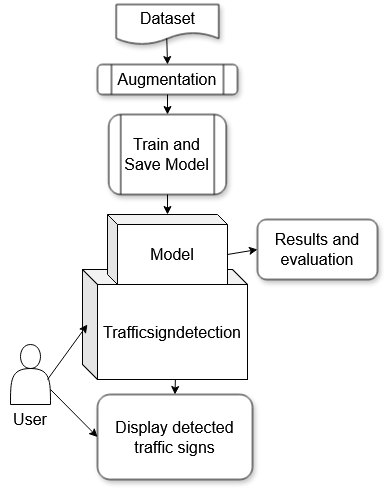

The diagram above was exported from draw.io. Its source (the exported page's mxGraphModel, read from the mxfile embedded in the PNG):
<mxGraphModel dx="1024" dy="559" grid="1" gridSize="10" guides="1" tooltips="1" connect="1" arrows="1" fold="1" page="1" pageScale="1" pageWidth="827" pageHeight="1169" math="0" shadow="0">
  <root>
    <mxCell id="0" />
    <mxCell id="1" parent="0" />
    <mxCell id="yKUvmHZN8VnN53EcklIF-1" value="Trafficsigndetection" style="shape=cube;whiteSpace=wrap;html=1;boundedLbl=1;backgroundOutline=1;darkOpacity=0.05;darkOpacity2=0.1;size=15;fontSize=16;" vertex="1" parent="1">
      <mxGeometry x="307" y="405" width="165" height="110" as="geometry" />
    </mxCell>
    <mxCell id="yKUvmHZN8VnN53EcklIF-2" value="Dataset" style="shape=document;whiteSpace=wrap;html=1;boundedLbl=1;shadow=1;fontSize=16;" vertex="1" parent="1">
      <mxGeometry x="340.75" y="140" width="102.5" height="40" as="geometry" />
    </mxCell>
    <mxCell id="yKUvmHZN8VnN53EcklIF-3" value="Results and evaluation" style="rounded=1;whiteSpace=wrap;html=1;shadow=1;fontSize=16;" vertex="1" parent="1">
      <mxGeometry x="482" y="355" width="120" height="60" as="geometry" />
    </mxCell>
    <mxCell id="yKUvmHZN8VnN53EcklIF-4" value="Train and Save Model" style="shape=process;whiteSpace=wrap;html=1;backgroundOutline=1;shadow=1;rounded=1;fontSize=16;" vertex="1" parent="1">
      <mxGeometry x="333.25" y="250" width="117.5" height="80" as="geometry" />
    </mxCell>
    <mxCell id="yKUvmHZN8VnN53EcklIF-5" value="&lt;font&gt;Augmentation&lt;/font&gt;" style="shape=process;whiteSpace=wrap;html=1;backgroundOutline=1;shadow=1;rounded=1;fontSize=16;" vertex="1" parent="1">
      <mxGeometry x="322" y="200" width="140" height="30" as="geometry" />
    </mxCell>
    <mxCell id="yKUvmHZN8VnN53EcklIF-6" value="" style="shape=actor;whiteSpace=wrap;html=1;fontSize=16;" vertex="1" parent="1">
      <mxGeometry x="235" y="480" width="40" height="60" as="geometry" />
    </mxCell>
    <mxCell id="yKUvmHZN8VnN53EcklIF-7" value="User" style="text;html=1;align=center;verticalAlign=middle;whiteSpace=wrap;rounded=0;fontSize=16;" vertex="1" parent="1">
      <mxGeometry x="225" y="540" width="60" height="30" as="geometry" />
    </mxCell>
    <mxCell id="yKUvmHZN8VnN53EcklIF-8" value="Display detected traffic signs" style="rounded=1;whiteSpace=wrap;html=1;shadow=1;fontSize=16;" vertex="1" parent="1">
      <mxGeometry x="322" y="530" width="155" height="85" as="geometry" />
    </mxCell>
    <mxCell id="yKUvmHZN8VnN53EcklIF-9" value="Model" style="shape=cube;whiteSpace=wrap;html=1;boundedLbl=1;backgroundOutline=1;darkOpacity=0.05;darkOpacity2=0.1;size=10;fontSize=16;" vertex="1" parent="1">
      <mxGeometry x="332" y="350" width="120" height="70" as="geometry" />
    </mxCell>
    <mxCell id="yKUvmHZN8VnN53EcklIF-10" value="" style="endArrow=classic;html=1;rounded=0;exitX=0;exitY=0;exitDx=120;exitDy=40;exitPerimeter=0;entryX=0;entryY=0.5;entryDx=0;entryDy=0;fontSize=16;" edge="1" parent="1" source="yKUvmHZN8VnN53EcklIF-9" target="yKUvmHZN8VnN53EcklIF-3">
      <mxGeometry width="50" height="50" relative="1" as="geometry">
        <mxPoint x="402" y="480" as="sourcePoint" />
        <mxPoint x="542" y="470" as="targetPoint" />
      </mxGeometry>
    </mxCell>
    <mxCell id="yKUvmHZN8VnN53EcklIF-11" value="" style="endArrow=classic;html=1;rounded=0;exitX=0.563;exitY=0.997;exitDx=0;exitDy=0;exitPerimeter=0;entryX=0.5;entryY=0;entryDx=0;entryDy=0;fontSize=16;" edge="1" parent="1" source="yKUvmHZN8VnN53EcklIF-1" target="yKUvmHZN8VnN53EcklIF-8">
      <mxGeometry width="50" height="50" relative="1" as="geometry">
        <mxPoint x="262" y="720" as="sourcePoint" />
        <mxPoint x="312" y="670" as="targetPoint" />
      </mxGeometry>
    </mxCell>
    <mxCell id="yKUvmHZN8VnN53EcklIF-12" value="" style="endArrow=classic;html=1;rounded=0;exitX=1;exitY=0.75;exitDx=0;exitDy=0;entryX=0;entryY=0.5;entryDx=0;entryDy=0;fontSize=16;" edge="1" parent="1" source="yKUvmHZN8VnN53EcklIF-6" target="yKUvmHZN8VnN53EcklIF-8">
      <mxGeometry width="50" height="50" relative="1" as="geometry">
        <mxPoint x="232" y="670" as="sourcePoint" />
        <mxPoint x="282" y="620" as="targetPoint" />
      </mxGeometry>
    </mxCell>
    <mxCell id="yKUvmHZN8VnN53EcklIF-13" value="" style="endArrow=classic;html=1;rounded=0;entryX=0.03;entryY=0.5;entryDx=0;entryDy=0;entryPerimeter=0;fontSize=16;" edge="1" parent="1" target="yKUvmHZN8VnN53EcklIF-1">
      <mxGeometry width="50" height="50" relative="1" as="geometry">
        <mxPoint x="272" y="515" as="sourcePoint" />
        <mxPoint x="322" y="465" as="targetPoint" />
      </mxGeometry>
    </mxCell>
    <mxCell id="yKUvmHZN8VnN53EcklIF-14" value="" style="endArrow=classic;html=1;rounded=0;exitX=0.5;exitY=1;exitDx=0;exitDy=0;entryX=0.5;entryY=0;entryDx=0;entryDy=0;entryPerimeter=0;fontSize=16;" edge="1" parent="1" source="yKUvmHZN8VnN53EcklIF-4" target="yKUvmHZN8VnN53EcklIF-9">
      <mxGeometry width="50" height="50" relative="1" as="geometry">
        <mxPoint x="252" y="390" as="sourcePoint" />
        <mxPoint x="392" y="360" as="targetPoint" />
      </mxGeometry>
    </mxCell>
    <mxCell id="yKUvmHZN8VnN53EcklIF-15" value="" style="endArrow=classic;html=1;rounded=0;exitX=0.5;exitY=1;exitDx=0;exitDy=0;entryX=0.5;entryY=0;entryDx=0;entryDy=0;fontSize=16;" edge="1" parent="1" source="yKUvmHZN8VnN53EcklIF-5" target="yKUvmHZN8VnN53EcklIF-4">
      <mxGeometry width="50" height="50" relative="1" as="geometry">
        <mxPoint x="232" y="350" as="sourcePoint" />
        <mxPoint x="282" y="300" as="targetPoint" />
      </mxGeometry>
    </mxCell>
    <mxCell id="yKUvmHZN8VnN53EcklIF-16" value="" style="endArrow=classic;html=1;rounded=0;exitX=0.493;exitY=0.845;exitDx=0;exitDy=0;exitPerimeter=0;entryX=0.5;entryY=0;entryDx=0;entryDy=0;fontSize=16;" edge="1" parent="1" source="yKUvmHZN8VnN53EcklIF-2" target="yKUvmHZN8VnN53EcklIF-5">
      <mxGeometry width="50" height="50" relative="1" as="geometry">
        <mxPoint x="272" y="290" as="sourcePoint" />
        <mxPoint x="322" y="240" as="targetPoint" />
      </mxGeometry>
    </mxCell>
  </root>
</mxGraphModel>